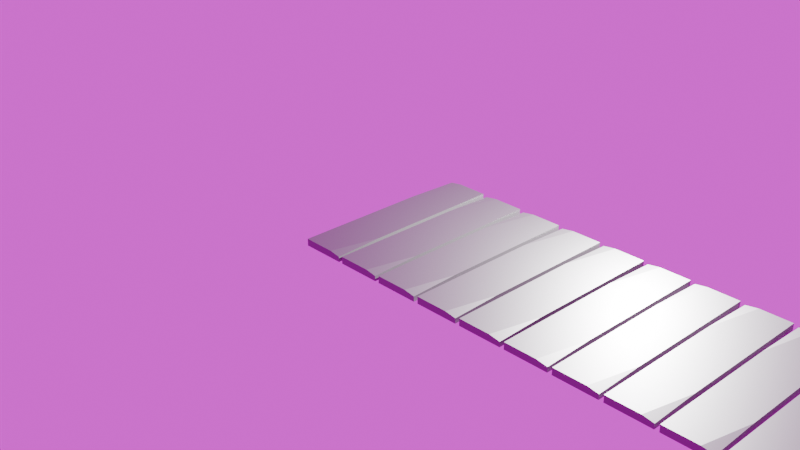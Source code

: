 # Source: Bridge.blend  (saved by Blender 4.0.36; exported with 4.5.12 LTS)
import bpy
from mathutils import Matrix  # noqa: F401  (used for matrix-valued properties, if any)

bpy.ops.wm.read_factory_settings(use_empty=True)
scene = bpy.context.scene
scene.name = 'Scene'

# ---- collections
col_collection = bpy.data.collections.new('Collection'); scene.collection.children.link(col_collection)

# ---- images (referenced by path relative to the original .blend; pixels are not part of the script)
import os
ASSET_DIR = os.environ.get("B2B_ASSET_DIR", "")  # directory of the original .blend (textures are referenced by path, not embedded)
HERE = os.path.dirname(os.path.abspath(__file__))  # packed textures are extracted next to this script under _unpacked/

def load_image(name, relpath, width, height, colorspace="sRGB"):
    """Load a texture the original file referenced (path relative to the .blend, or extracted next to this script)."""
    p = next((c for c in (os.path.join(HERE, relpath), os.path.join(ASSET_DIR, relpath)) if relpath and os.path.exists(c)), "")
    if p:
        img = bpy.data.images.load(p, check_existing=True)
        img.name = name
    else:  # same state as the original file: an image datablock whose file is absent (Cycles renders it pink)
        img = bpy.data.images.new(name, width, height)
        img.source = "FILE"
        img.filepath = "//" + (relpath or name)
    img.colorspace_settings.name = colorspace
    return img
img_abandoned_slipway_4k_hdr = load_image('abandoned_slipway_4k.hdr', 'abandoned_slipway_4k.hdr', 1024, 1024, 'Linear Rec.709')

# ---- materials (node trees are filled in below, after node groups)
mat_material = bpy.data.materials.new('Material')
mat_material.alpha_threshold = 0.0
mat_material.use_transparent_shadow = False
mat_material.roughness = 0.5
mat_material.line_color = (0.0, 0.0, 0.0, 1.0)

# ---- material node trees
mat_material.use_nodes = True; mat_material.node_tree.nodes.clear()
_N = mat_material.node_tree.nodes; _L = mat_material.node_tree.links
n0 = _N.new('ShaderNodeOutputMaterial'); n0.name = 'Material Output'; n0.location = (300, 300)
n1 = _N.new('ShaderNodeBsdfPrincipled'); n1.name = 'Principled BSDF'; n1.location = (10, 300)
n1.inputs[0].default_value = (0.2482, 0.2482, 0.2482, 1.0)
n1.inputs[1].default_value = 1.0
n1.inputs[2].default_value = 0.549
n1.inputs[3].default_value = 1.45
_L.new(n1.outputs[0], n0.inputs[0])
n0.is_active_output = True

# ---- world
world_world = bpy.data.worlds.new('World'); scene.world = world_world
world_world.use_nodes = True; world_world.node_tree.nodes.clear()
_N = world_world.node_tree.nodes; _L = world_world.node_tree.links
n0 = _N.new('ShaderNodeOutputWorld'); n0.name = 'World Output'; n0.location = (300, 300)
n1 = _N.new('ShaderNodeBackground'); n1.name = 'Background'; n1.location = (10, 300)
n2 = _N.new('ShaderNodeMapping'); n2.name = 'Mapping'; n2.location = (-450, 260)
n3 = _N.new('ShaderNodeTexCoord'); n3.name = 'Texture Coordinate'; n3.location = (-630, 260)
n4 = _N.new('ShaderNodeTexEnvironment'); n4.name = 'Environment Texture'; n4.location = (-270, 260)
n4.image = img_abandoned_slipway_4k_hdr
_L.new(n1.outputs[0], n0.inputs[0])
_L.new(n4.outputs[0], n1.inputs[0])
_L.new(n2.outputs[0], n4.inputs[0])
_L.new(n3.outputs[0], n2.inputs[0])
n0.is_active_output = True
world_world.color = (0.05088, 0.05088, 0.05088)
world_world.use_sun_shadow = False
world_world.sun_shadow_jitter_overblur = 0.0

# ---- cameras
cam_camera = bpy.data.cameras.new('Camera')
cam_camera.clip_end = 100.0
cam_camera.ortho_scale = 7.314

# ---- lights
light_point = bpy.data.lights.new('Point', 'POINT')
light_point.transmission_factor = 0.0
light_point.use_soft_falloff = False
light_point.energy = 2738.0
light_point.shadow_maximum_resolution = 0.006
light_point.use_absolute_resolution = True

# ---- meshes
me_cube = bpy.data.meshes.new('Cube')
me_cube.from_pydata([(1.0, 1.0, 1.0), (1.0, 1.0, -1.0), (1.0, -1.0, 1.0), (-1.0, 1.0, 1.0), (-1.0, 0.3974, 1.0), (-1.0, -1.0, 1.0), (-1.0, -1.0, -1.0), (-1.0, -0.2052, 1.0), (1.0, -0.2052, -1.0), (-1.0, -0.2052, -0.2543), (-1.0, -0.09708, -1.0), (0.4798, -0.2052, -1.0), (-1.0, -0.3134, -1.0), (-1.0, 0.4289, -1.0), (-1.0, 1.0, -0.4289), (-0.4289, 1.0, -1.0), (1.0, 0.3974, -1.0), (1.0, -1.0, -0.4849), (0.4849, -1.0, -1.0), (1.0, -0.4849, -1.0), (1.0, -0.7163, 1.0), (1.0, -0.2052, 0.4889), (1.0, 0.3058, 1.0), (0.02527, -0.544, 1.0), (1.0, 0.4778, 1.0), (-0.599, 0.3974, 1.0), (1.0, 0.3059, 1.0), (1.0, 0.3974, -0.3564)], [], [(12, 11, 8, 19, 18, 6), (26, 25, 4, 7, 23, 22), (18, 17, 2, 5, 6), (10, 9, 7, 4, 3, 14, 13), (20, 23, 7, 5, 2), (15, 14, 3, 0, 1), (0, 3, 4, 25, 24), (9, 10, 11, 12), (6, 5, 7, 9, 12), (13, 14, 15), (13, 15, 1, 16, 8, 11, 10), (16, 27, 26, 22, 21, 8), (17, 18, 19), (20, 21, 22, 23), (8, 21, 20, 2, 17, 19), (24, 25, 26, 27), (1, 0, 24, 27, 16)])
_uv = me_cube.uv_layers.new(name='UVMap')
_uv.uv.foreach_set('vector', [0.125, 0.6642, 0.1385, 0.6507, 0.375, 0.6507, 0.375, 0.6856, 0.3106, 0.75, 0.125, 0.75, 0.625, 0.5868, 0.6593, 0.5753, 0.875, 0.5753, 0.875, 0.6507, 0.6889, 0.6507, 0.625, 0.5868, 0.375, 0.8144, 0.4394, 0.75, 0.625, 0.75, 0.625, 1.0, 0.375, 1.0, 0.375, 0.1129, 0.3885, 0.09935, 0.625, 0.09935, 0.625, 0.1747, 0.625, 0.25, 0.4464, 0.25, 0.375, 0.1786, 0.625, 0.7145, 0.6889, 0.6507, 0.875, 0.6507, 0.875, 0.75, 0.625, 0.75, 0.375, 0.3214, 0.4464, 0.25, 0.625, 0.25, 0.625, 0.5, 0.375, 0.5, 0.625, 0.5, 0.875, 0.5, 0.875, 0.5753, 0.6593, 0.5753, 0.625, 0.541, 0.3885, 0.09935, 0.375, 0.1129, 0.1385, 0.6507, 0.125, 0.6642, 0.375, 0.0, 0.625, 0.0, 0.625, 0.09935, 0.3885, 0.09935, 0.375, 0.08583, 0.125, 0.5714, 0.4464, 0.25, 0.375, 0.3214, 0.125, 0.5714, 0.1964, 0.5, 0.375, 0.5, 0.375, 0.5753, 0.375, 0.6507, 0.1385, 0.6507, 0.125, 0.6371, 0.375, 0.5753, 0.5907, 0.5753, 0.625, 0.5868, 0.625, 0.5868, 0.5611, 0.6507, 0.375, 0.6507, 0.4394, 0.75, 0.375, 0.8144, 0.375, 0.6856, 0.625, 0.7145, 0.5611, 0.6507, 0.625, 0.5868, 0.6889, 0.6507, 0.375, 0.6507, 0.5611, 0.6507, 0.625, 0.7145, 0.625, 0.75, 0.4394, 0.75, 0.375, 0.6856, 0.625, 0.541, 0.6593, 0.5753, 0.625, 0.5868, 0.5907, 0.5753, 0.375, 0.5, 0.625, 0.5, 0.625, 0.541, 0.5907, 0.5753, 0.375, 0.5753])
me_cube.materials.append(mat_material)
me_cube.use_mirror_vertex_groups = False
me_cube.update()

# ---- objects
ob_cube = bpy.data.objects.new('Cube', me_cube)
ob_camera = bpy.data.objects.new('Camera', cam_camera)
ob_point = bpy.data.objects.new('Point', light_point)

# ---- transforms, parenting, visibility, modifiers, constraints
ob_cube.location = (0.0, 0.0, 0.0)
ob_cube.scale = (0.2317, 1.0, -0.03671)
ob_cube.lock_rotations_4d = False
ob_cube.empty_display_type = 'ARROWS'
ob_cube.lineart.crease_threshold = 0.0
_m = ob_cube.modifiers.new('Array', 'ARRAY')
_m.count = 60
_m.relative_offset_displace = (1.1, 0.0, 0.0)
ob_camera.location = (7.359, -6.926, 4.958)
ob_camera.rotation_euler = (1.109, 0.0, 0.8149)
ob_camera.lock_rotations_4d = False
ob_camera.empty_display_type = 'ARROWS'
ob_camera.color = (0.0, 0.0, 0.0, 0.0)
ob_camera.display_type = 'WIRE'
ob_camera.lineart.crease_threshold = 0.0
ob_point.location = (2.015, 1.361, 1.343)

# ---- collection membership
col_collection.objects.link(ob_cube)
col_collection.objects.link(ob_camera)
col_collection.objects.link(ob_point)

# ---- scene / render settings (as saved in the file)
scene.camera = ob_camera
scene.frame_start = 1; scene.frame_end = 250; scene.frame_set(1)
scene.render.engine = 'BLENDER_EEVEE_NEXT'
scene.render.film_transparent = True
scene.cycles.sampling_pattern = 'TABULATED_SOBOL'
scene.eevee.use_gtao = True
bpy.context.view_layer.update()
